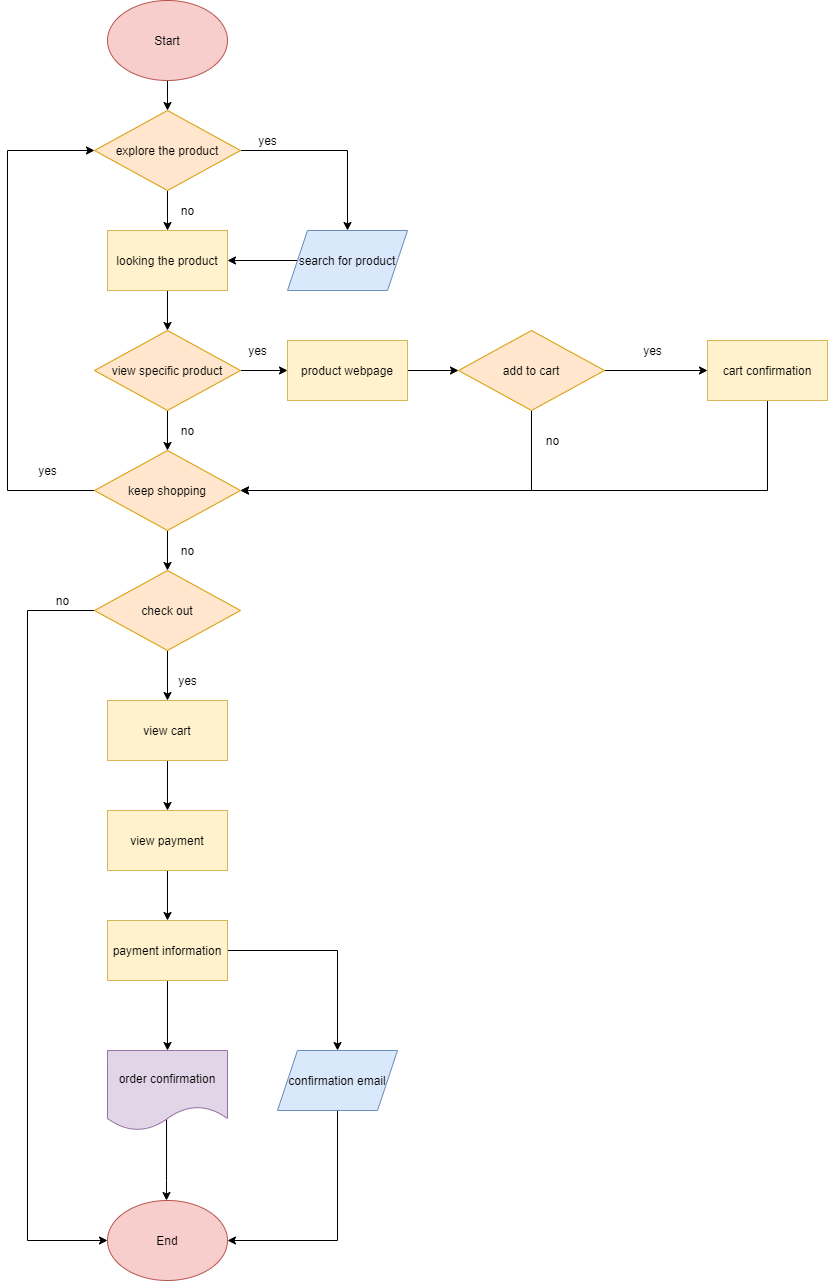

The diagram above was exported from draw.io. Its source (the exported page's mxGraphModel, read from the mxfile embedded in the PNG):
<mxGraphModel dx="501" dy="800" grid="1" gridSize="10" guides="1" tooltips="1" connect="1" arrows="1" fold="1" page="1" pageScale="1" pageWidth="827" pageHeight="1169" math="0" shadow="0">
  <root>
    <mxCell id="0" />
    <mxCell id="1" parent="0" />
    <mxCell id="29" value="" style="edgeStyle=orthogonalEdgeStyle;rounded=0;orthogonalLoop=1;jettySize=auto;html=1;" parent="1" source="2" target="26" edge="1">
      <mxGeometry relative="1" as="geometry" />
    </mxCell>
    <mxCell id="2" value="Start" style="ellipse;whiteSpace=wrap;html=1;fillColor=#f8cecc;strokeColor=#b85450;" parent="1" vertex="1">
      <mxGeometry x="330" y="10" width="120" height="80" as="geometry" />
    </mxCell>
    <mxCell id="32" value="" style="edgeStyle=orthogonalEdgeStyle;rounded=0;orthogonalLoop=1;jettySize=auto;html=1;" parent="1" source="6" target="19" edge="1">
      <mxGeometry relative="1" as="geometry" />
    </mxCell>
    <mxCell id="6" value="looking the product" style="rounded=0;whiteSpace=wrap;html=1;fillColor=#fff2cc;strokeColor=#d6b656;" parent="1" vertex="1">
      <mxGeometry x="330" y="240" width="120" height="60" as="geometry" />
    </mxCell>
    <mxCell id="36" value="" style="edgeStyle=orthogonalEdgeStyle;rounded=0;orthogonalLoop=1;jettySize=auto;html=1;" parent="1" source="7" target="11" edge="1">
      <mxGeometry relative="1" as="geometry" />
    </mxCell>
    <mxCell id="54" style="edgeStyle=orthogonalEdgeStyle;rounded=0;orthogonalLoop=1;jettySize=auto;html=1;entryX=1;entryY=0.5;entryDx=0;entryDy=0;" edge="1" parent="1" source="7" target="8">
      <mxGeometry relative="1" as="geometry">
        <Array as="points">
          <mxPoint x="754" y="500" />
        </Array>
      </mxGeometry>
    </mxCell>
    <mxCell id="7" value="add to cart" style="rhombus;whiteSpace=wrap;html=1;fillColor=#ffe6cc;strokeColor=#d79b00;" parent="1" vertex="1">
      <mxGeometry x="681" y="340" width="146" height="80" as="geometry" />
    </mxCell>
    <mxCell id="40" style="edgeStyle=orthogonalEdgeStyle;rounded=0;orthogonalLoop=1;jettySize=auto;html=1;entryX=0;entryY=0.5;entryDx=0;entryDy=0;" parent="1" source="8" target="26" edge="1">
      <mxGeometry relative="1" as="geometry">
        <Array as="points">
          <mxPoint x="230" y="500" />
          <mxPoint x="230" y="160" />
        </Array>
      </mxGeometry>
    </mxCell>
    <mxCell id="41" value="" style="edgeStyle=orthogonalEdgeStyle;rounded=0;orthogonalLoop=1;jettySize=auto;html=1;" parent="1" source="8" target="17" edge="1">
      <mxGeometry relative="1" as="geometry" />
    </mxCell>
    <mxCell id="8" value="keep shopping" style="rhombus;whiteSpace=wrap;html=1;fillColor=#ffe6cc;strokeColor=#d79b00;" parent="1" vertex="1">
      <mxGeometry x="317" y="460" width="146" height="80" as="geometry" />
    </mxCell>
    <mxCell id="35" value="" style="edgeStyle=orthogonalEdgeStyle;rounded=0;orthogonalLoop=1;jettySize=auto;html=1;" parent="1" source="9" target="7" edge="1">
      <mxGeometry relative="1" as="geometry" />
    </mxCell>
    <mxCell id="9" value="product webpage" style="rounded=0;whiteSpace=wrap;html=1;fillColor=#fff2cc;strokeColor=#d6b656;" parent="1" vertex="1">
      <mxGeometry x="510" y="350" width="120" height="60" as="geometry" />
    </mxCell>
    <mxCell id="58" style="edgeStyle=orthogonalEdgeStyle;rounded=0;orthogonalLoop=1;jettySize=auto;html=1;entryX=1;entryY=0.5;entryDx=0;entryDy=0;" edge="1" parent="1" source="11" target="8">
      <mxGeometry relative="1" as="geometry">
        <Array as="points">
          <mxPoint x="990" y="500" />
        </Array>
      </mxGeometry>
    </mxCell>
    <mxCell id="11" value="cart confirmation" style="rounded=0;whiteSpace=wrap;html=1;fillColor=#fff2cc;strokeColor=#d6b656;" parent="1" vertex="1">
      <mxGeometry x="930" y="350" width="120" height="60" as="geometry" />
    </mxCell>
    <mxCell id="43" value="" style="edgeStyle=orthogonalEdgeStyle;rounded=0;orthogonalLoop=1;jettySize=auto;html=1;" parent="1" source="12" target="20" edge="1">
      <mxGeometry relative="1" as="geometry" />
    </mxCell>
    <mxCell id="12" value="view cart" style="rounded=0;whiteSpace=wrap;html=1;fillColor=#fff2cc;strokeColor=#d6b656;" parent="1" vertex="1">
      <mxGeometry x="330" y="710" width="120" height="60" as="geometry" />
    </mxCell>
    <mxCell id="27" value="" style="edgeStyle=orthogonalEdgeStyle;rounded=0;orthogonalLoop=1;jettySize=auto;html=1;" parent="1" source="13" target="6" edge="1">
      <mxGeometry relative="1" as="geometry" />
    </mxCell>
    <mxCell id="13" value="search for product" style="shape=parallelogram;perimeter=parallelogramPerimeter;whiteSpace=wrap;html=1;fixedSize=1;fillColor=#dae8fc;strokeColor=#6c8ebf;" parent="1" vertex="1">
      <mxGeometry x="510" y="240" width="120" height="60" as="geometry" />
    </mxCell>
    <mxCell id="47" value="" style="edgeStyle=orthogonalEdgeStyle;rounded=0;orthogonalLoop=1;jettySize=auto;html=1;exitX=0.492;exitY=0.85;exitDx=0;exitDy=0;exitPerimeter=0;" parent="1" source="15" target="18" edge="1">
      <mxGeometry relative="1" as="geometry">
        <Array as="points">
          <mxPoint x="389" y="1190" />
          <mxPoint x="389" y="1190" />
        </Array>
      </mxGeometry>
    </mxCell>
    <mxCell id="15" value="order confirmation" style="shape=document;whiteSpace=wrap;html=1;boundedLbl=1;fillColor=#e1d5e7;strokeColor=#9673a6;" parent="1" vertex="1">
      <mxGeometry x="330" y="1060" width="120" height="80" as="geometry" />
    </mxCell>
    <mxCell id="42" value="" style="edgeStyle=orthogonalEdgeStyle;rounded=0;orthogonalLoop=1;jettySize=auto;html=1;" parent="1" source="17" target="12" edge="1">
      <mxGeometry relative="1" as="geometry" />
    </mxCell>
    <mxCell id="62" style="edgeStyle=orthogonalEdgeStyle;rounded=0;orthogonalLoop=1;jettySize=auto;html=1;entryX=0;entryY=0.5;entryDx=0;entryDy=0;" edge="1" parent="1" source="17" target="18">
      <mxGeometry relative="1" as="geometry">
        <Array as="points">
          <mxPoint x="250" y="620" />
          <mxPoint x="250" y="1250" />
        </Array>
      </mxGeometry>
    </mxCell>
    <mxCell id="17" value="check out" style="rhombus;whiteSpace=wrap;html=1;fillColor=#ffe6cc;strokeColor=#d79b00;" parent="1" vertex="1">
      <mxGeometry x="317" y="580" width="146" height="80" as="geometry" />
    </mxCell>
    <mxCell id="18" value="End" style="ellipse;whiteSpace=wrap;html=1;fillColor=#f8cecc;strokeColor=#b85450;" parent="1" vertex="1">
      <mxGeometry x="330" y="1210" width="120" height="80" as="geometry" />
    </mxCell>
    <mxCell id="33" value="" style="edgeStyle=orthogonalEdgeStyle;rounded=0;orthogonalLoop=1;jettySize=auto;html=1;" parent="1" source="19" target="8" edge="1">
      <mxGeometry relative="1" as="geometry" />
    </mxCell>
    <mxCell id="34" value="" style="edgeStyle=orthogonalEdgeStyle;rounded=0;orthogonalLoop=1;jettySize=auto;html=1;" parent="1" source="19" target="9" edge="1">
      <mxGeometry relative="1" as="geometry" />
    </mxCell>
    <mxCell id="19" value="view specific product" style="rhombus;whiteSpace=wrap;html=1;fillColor=#ffe6cc;strokeColor=#d79b00;" parent="1" vertex="1">
      <mxGeometry x="317" y="340" width="146" height="80" as="geometry" />
    </mxCell>
    <mxCell id="44" value="" style="edgeStyle=orthogonalEdgeStyle;rounded=0;orthogonalLoop=1;jettySize=auto;html=1;" parent="1" source="20" target="21" edge="1">
      <mxGeometry relative="1" as="geometry" />
    </mxCell>
    <mxCell id="20" value="view payment" style="rounded=0;whiteSpace=wrap;html=1;fillColor=#fff2cc;strokeColor=#d6b656;" parent="1" vertex="1">
      <mxGeometry x="330" y="820" width="120" height="60" as="geometry" />
    </mxCell>
    <mxCell id="45" value="" style="edgeStyle=orthogonalEdgeStyle;rounded=0;orthogonalLoop=1;jettySize=auto;html=1;" parent="1" source="21" target="24" edge="1">
      <mxGeometry relative="1" as="geometry" />
    </mxCell>
    <mxCell id="46" value="" style="edgeStyle=orthogonalEdgeStyle;rounded=0;orthogonalLoop=1;jettySize=auto;html=1;" parent="1" source="21" edge="1">
      <mxGeometry relative="1" as="geometry">
        <mxPoint x="390" y="1060" as="targetPoint" />
      </mxGeometry>
    </mxCell>
    <mxCell id="21" value="payment information" style="rounded=0;whiteSpace=wrap;html=1;fillColor=#fff2cc;strokeColor=#d6b656;" parent="1" vertex="1">
      <mxGeometry x="330" y="930" width="120" height="60" as="geometry" />
    </mxCell>
    <mxCell id="48" style="edgeStyle=orthogonalEdgeStyle;rounded=0;orthogonalLoop=1;jettySize=auto;html=1;entryX=1;entryY=0.5;entryDx=0;entryDy=0;" parent="1" source="24" target="18" edge="1">
      <mxGeometry relative="1" as="geometry">
        <Array as="points">
          <mxPoint x="560" y="1250" />
        </Array>
      </mxGeometry>
    </mxCell>
    <mxCell id="24" value="confirmation email" style="shape=parallelogram;perimeter=parallelogramPerimeter;whiteSpace=wrap;html=1;fixedSize=1;fillColor=#dae8fc;strokeColor=#6c8ebf;" parent="1" vertex="1">
      <mxGeometry x="500" y="1060" width="120" height="60" as="geometry" />
    </mxCell>
    <mxCell id="28" value="" style="edgeStyle=orthogonalEdgeStyle;rounded=0;orthogonalLoop=1;jettySize=auto;html=1;" parent="1" source="26" target="6" edge="1">
      <mxGeometry relative="1" as="geometry" />
    </mxCell>
    <mxCell id="30" style="edgeStyle=orthogonalEdgeStyle;rounded=0;orthogonalLoop=1;jettySize=auto;html=1;exitX=1;exitY=0.5;exitDx=0;exitDy=0;entryX=0.5;entryY=0;entryDx=0;entryDy=0;" parent="1" source="26" target="13" edge="1">
      <mxGeometry relative="1" as="geometry" />
    </mxCell>
    <mxCell id="26" value="explore the product" style="rhombus;whiteSpace=wrap;html=1;fillColor=#ffe6cc;strokeColor=#d79b00;" parent="1" vertex="1">
      <mxGeometry x="317" y="120" width="146" height="80" as="geometry" />
    </mxCell>
    <mxCell id="49" value="yes" style="text;html=1;align=center;verticalAlign=middle;resizable=0;points=[];autosize=1;strokeColor=none;" vertex="1" parent="1">
      <mxGeometry x="475" y="140" width="30" height="20" as="geometry" />
    </mxCell>
    <mxCell id="50" value="no" style="text;html=1;align=center;verticalAlign=middle;resizable=0;points=[];autosize=1;strokeColor=none;" vertex="1" parent="1">
      <mxGeometry x="395" y="210" width="30" height="20" as="geometry" />
    </mxCell>
    <mxCell id="51" value="yes" style="text;html=1;align=center;verticalAlign=middle;resizable=0;points=[];autosize=1;strokeColor=none;" vertex="1" parent="1">
      <mxGeometry x="465" y="350" width="30" height="20" as="geometry" />
    </mxCell>
    <mxCell id="52" value="no" style="text;html=1;align=center;verticalAlign=middle;resizable=0;points=[];autosize=1;strokeColor=none;" vertex="1" parent="1">
      <mxGeometry x="395" y="430" width="30" height="20" as="geometry" />
    </mxCell>
    <mxCell id="53" value="yes" style="text;html=1;align=center;verticalAlign=middle;resizable=0;points=[];autosize=1;strokeColor=none;" vertex="1" parent="1">
      <mxGeometry x="860" y="350" width="30" height="20" as="geometry" />
    </mxCell>
    <mxCell id="55" value="no" style="text;html=1;align=center;verticalAlign=middle;resizable=0;points=[];autosize=1;strokeColor=none;" vertex="1" parent="1">
      <mxGeometry x="760" y="440" width="30" height="20" as="geometry" />
    </mxCell>
    <mxCell id="59" value="no" style="text;html=1;align=center;verticalAlign=middle;resizable=0;points=[];autosize=1;strokeColor=none;" vertex="1" parent="1">
      <mxGeometry x="395" y="550" width="30" height="20" as="geometry" />
    </mxCell>
    <mxCell id="60" value="yes" style="text;html=1;align=center;verticalAlign=middle;resizable=0;points=[];autosize=1;strokeColor=none;" vertex="1" parent="1">
      <mxGeometry x="255" y="470" width="30" height="20" as="geometry" />
    </mxCell>
    <mxCell id="61" value="yes" style="text;html=1;align=center;verticalAlign=middle;resizable=0;points=[];autosize=1;strokeColor=none;" vertex="1" parent="1">
      <mxGeometry x="395" y="680" width="30" height="20" as="geometry" />
    </mxCell>
    <mxCell id="63" value="no" style="text;html=1;align=center;verticalAlign=middle;resizable=0;points=[];autosize=1;strokeColor=none;" vertex="1" parent="1">
      <mxGeometry x="270" y="600" width="30" height="20" as="geometry" />
    </mxCell>
  </root>
</mxGraphModel>